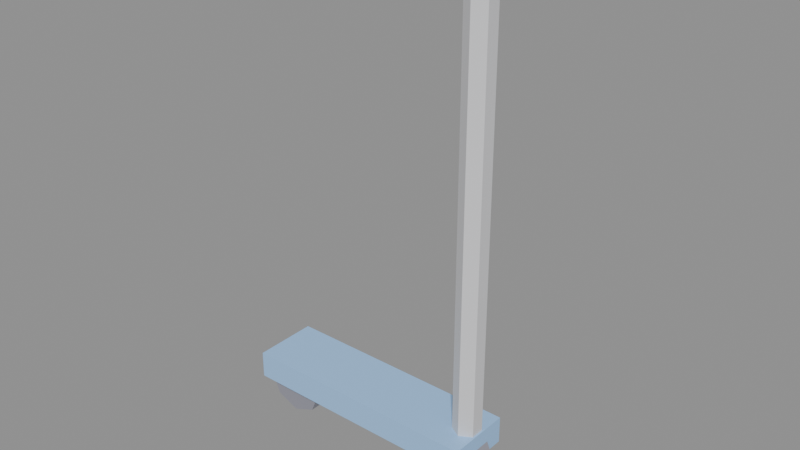 # Source: KID_PATENTE_v01.blend  (saved by Blender 4.2.66; exported with 4.5.12 LTS)
import bpy
from mathutils import Matrix  # noqa: F401  (used for matrix-valued properties, if any)

bpy.ops.wm.read_factory_settings(use_empty=True)
scene = bpy.context.scene
scene.name = 'Scene'

# ---- materials (node trees are filled in below, after node groups)
mat_polyroom_pbr = bpy.data.materials.new('Polyroom_PBR')

# ---- material node trees
mat_polyroom_pbr.use_nodes = True; mat_polyroom_pbr.node_tree.nodes.clear()
_N = mat_polyroom_pbr.node_tree.nodes; _L = mat_polyroom_pbr.node_tree.links
n0 = _N.new('ShaderNodeOutputMaterial'); n0.name = 'Material Output'; n0.location = (300, 0)
n1 = _N.new('ShaderNodeBsdfPrincipled'); n1.name = 'Principled BSDF'; n1.location = (0, 0)
n2 = _N.new('ShaderNodeVertexColor'); n2.name = 'Color Attribute'; n2.location = (-300, 0)
n2.layer_name = 'Color'
_L.new(n2.outputs[0], n1.inputs[0])
_L.new(n1.outputs[0], n0.inputs[0])
n0.is_active_output = True

# ---- meshes
me_kid_patente_v01 = bpy.data.meshes.new('KID_PATENTE_v01')
me_kid_patente_v01.from_pydata([(-0.225, -0.06, 0.075), (-0.225, -0.06, 0.125), (-0.225, 0.06, 0.075), (-0.225, 0.06, 0.125), (0.225, -0.06, 0.075), (0.225, -0.06, 0.125), (0.225, 0.06, 0.075), (0.225, 0.06, 0.125), (0.2, 0.025, 0.1), (0.2, 0.025, 0.9), (0.2217, 0.0125, 0.1), (0.2217, 0.0125, 0.9), (0.2217, -0.0125, 0.1), (0.2217, -0.0125, 0.9), (0.2, -0.025, 0.1), (0.2, -0.025, 0.9), (0.1783, -0.0125, 0.1), (0.1783, -0.0125, 0.9), (0.1783, 0.0125, 0.1), (0.1783, 0.0125, 0.9), (0.05, 0.02, 0.9), (0.35, 0.02, 0.9), (0.05, 0.01, 0.8827), (0.35, 0.01, 0.8827), (0.05, -0.01, 0.8827), (0.35, -0.01, 0.8827), (0.05, -0.02, 0.9), (0.35, -0.02, 0.9), (0.05, -0.01, 0.9173), (0.35, -0.01, 0.9173), (0.05, 0.01, 0.9173), (0.35, 0.01, 0.9173), (-0.18, 0.025, 0.12), (-0.18, -0.025, 0.12), (-0.1376, 0.025, 0.1024), (-0.1376, -0.025, 0.1024), (-0.12, 0.025, 0.06), (-0.12, -0.025, 0.06), (-0.1376, 0.025, 0.01757), (-0.1376, -0.025, 0.01757), (-0.18, 0.025, 8.941e-08), (-0.18, -0.025, -9.686e-08), (-0.2224, 0.025, 0.01757), (-0.2224, -0.025, 0.01757), (-0.24, 0.025, 0.06), (-0.24, -0.025, 0.06), (-0.2224, 0.025, 0.1024), (-0.2224, -0.025, 0.1024), (0.18, 0.025, 0.12), (0.18, -0.025, 0.12), (0.2224, 0.025, 0.1024), (0.2224, -0.025, 0.1024), (0.24, 0.025, 0.06), (0.24, -0.025, 0.06), (0.2224, 0.025, 0.01757), (0.2224, -0.025, 0.01757), (0.18, 0.025, 8.941e-08), (0.18, -0.025, -9.686e-08), (0.1376, 0.025, 0.01757), (0.1376, -0.025, 0.01757), (0.12, 0.025, 0.06), (0.12, -0.025, 0.06), (0.1376, 0.025, 0.1024), (0.1376, -0.025, 0.1024)], [], [(0, 1, 3, 2), (2, 3, 7, 6), (6, 7, 5, 4), (4, 5, 1, 0), (2, 6, 4, 0), (7, 3, 1, 5), (8, 9, 11, 10), (10, 11, 13, 12), (12, 13, 15, 14), (14, 15, 17, 16), (11, 9, 19, 17, 15, 13), (16, 17, 19, 18), (18, 19, 9, 8), (8, 10, 12, 14, 16, 18), (20, 21, 23, 22), (22, 23, 25, 24), (24, 25, 27, 26), (26, 27, 29, 28), (23, 21, 31, 29, 27, 25), (28, 29, 31, 30), (30, 31, 21, 20), (20, 22, 24, 26, 28, 30), (32, 33, 35, 34), (34, 35, 37, 36), (36, 37, 39, 38), (38, 39, 41, 40), (40, 41, 43, 42), (42, 43, 45, 44), (35, 33, 47, 45, 43, 41, 39, 37), (44, 45, 47, 46), (46, 47, 33, 32), (32, 34, 36, 38, 40, 42, 44, 46), (48, 49, 51, 50), (50, 51, 53, 52), (52, 53, 55, 54), (54, 55, 57, 56), (56, 57, 59, 58), (58, 59, 61, 60), (51, 49, 63, 61, 59, 57, 55, 53), (60, 61, 63, 62), (62, 63, 49, 48), (48, 50, 52, 54, 56, 58, 60, 62)])
_uv = me_kid_patente_v01.uv_layers.new(name='UVMap')
_uv.uv.foreach_set('vector', [0.7766, 0.5397, 0.7151, 0.5397, 0.7151, 0.392, 0.7766, 0.392, 0.6233, 0.5616, 0.5618, 0.5616, 0.5618, 0.007548, 0.6233, 0.007548, 0.8533, 0.5397, 0.7917, 0.5397, 0.7917, 0.392, 0.8533, 0.392, 0.7, 0.5616, 0.6384, 0.5616, 0.6384, 0.007548, 0.7, 0.007548, 0.1553, 0.007548, 0.1553, 0.5616, 0.007548, 0.5616, 0.007548, 0.007548, 0.3181, 0.007548, 0.3181, 0.5616, 0.1704, 0.5616, 0.1704, 0.007548, 0.3599, 0.9925, 0.3599, 0.007548, 0.3865, 0.007548, 0.3865, 0.9925, 0.47, 0.9925, 0.47, 0.007548, 0.5008, 0.007548, 0.5008, 0.9925, 0.4016, 0.9925, 0.4016, 0.007548, 0.4283, 0.007548, 0.4283, 0.9925, 0.4283, 0.9925, 0.4283, 0.007548, 0.4549, 0.007548, 0.4549, 0.9925, 0.0342, 0.9094, 0.007548, 0.894, 0.007548, 0.8632, 0.0342, 0.8478, 0.06086, 0.8632, 0.06086, 0.894, 0.5159, 0.9925, 0.5159, 0.007548, 0.5467, 0.007548, 0.5467, 0.9925, 0.3332, 0.9925, 0.3332, 0.007548, 0.3599, 0.007548, 0.3599, 0.9925, 0.07595, 0.894, 0.07595, 0.8632, 0.1026, 0.8478, 0.1293, 0.8632, 0.1293, 0.894, 0.1026, 0.9094, 0.7364, 0.007548, 0.7364, 0.3769, 0.7151, 0.3769, 0.7151, 0.007548, 0.8949, 0.007548, 0.8949, 0.3769, 0.8703, 0.3769, 0.8703, 0.007548, 0.8155, 0.007548, 0.8155, 0.3769, 0.7941, 0.3769, 0.7941, 0.007548, 0.7941, 0.007548, 0.7941, 0.3769, 0.7728, 0.3769, 0.7728, 0.007548, 0.187, 0.8847, 0.1657, 0.897, 0.1444, 0.8847, 0.1444, 0.8601, 0.1657, 0.8478, 0.187, 0.8601, 0.8306, 0.3769, 0.8306, 0.007548, 0.8552, 0.007548, 0.8552, 0.3769, 0.7577, 0.007548, 0.7577, 0.3769, 0.7364, 0.3769, 0.7364, 0.007548, 0.2588, 0.8478, 0.2802, 0.8601, 0.2802, 0.8847, 0.2588, 0.897, 0.2375, 0.8847, 0.2375, 0.8601, 0.007548, 0.7805, 0.0691, 0.7805, 0.0691, 0.8327, 0.007548, 0.8327, 0.5618, 0.7282, 0.6233, 0.7282, 0.6233, 0.7805, 0.5618, 0.7805, 0.5618, 0.7805, 0.6233, 0.7805, 0.6233, 0.8327, 0.5618, 0.8327, 0.1458, 0.8327, 0.0842, 0.8327, 0.0842, 0.7805, 0.1458, 0.7805, 0.1458, 0.7805, 0.0842, 0.7805, 0.0842, 0.7282, 0.1458, 0.7282, 0.7, 0.8327, 0.6384, 0.8327, 0.6384, 0.7805, 0.7, 0.7805, 0.007548, 0.6732, 0.007548, 0.6166, 0.04753, 0.5767, 0.1041, 0.5767, 0.144, 0.6166, 0.144, 0.6732, 0.1041, 0.7131, 0.04753, 0.7131, 0.7, 0.7805, 0.6384, 0.7805, 0.6384, 0.7282, 0.7, 0.7282, 0.007548, 0.7282, 0.0691, 0.7282, 0.0691, 0.7805, 0.007548, 0.7805, 0.8099, 0.5767, 0.8499, 0.6166, 0.8499, 0.6732, 0.8099, 0.7131, 0.7533, 0.7131, 0.7134, 0.6732, 0.7134, 0.6166, 0.7533, 0.5767, 0.1609, 0.7805, 0.2224, 0.7805, 0.2224, 0.8327, 0.1609, 0.8327, 0.7151, 0.7282, 0.7766, 0.7282, 0.7766, 0.7805, 0.7151, 0.7805, 0.7151, 0.7805, 0.7766, 0.7805, 0.7766, 0.8327, 0.7151, 0.8327, 0.2991, 0.8327, 0.2375, 0.8327, 0.2375, 0.7805, 0.2991, 0.7805, 0.2991, 0.7805, 0.2375, 0.7805, 0.2375, 0.7282, 0.2991, 0.7282, 0.8533, 0.8327, 0.7917, 0.8327, 0.7917, 0.7805, 0.8533, 0.7805, 0.1991, 0.5767, 0.2556, 0.5767, 0.2956, 0.6166, 0.2956, 0.6732, 0.2556, 0.7131, 0.1991, 0.7131, 0.1591, 0.6732, 0.1591, 0.6166, 0.8533, 0.7805, 0.7917, 0.7805, 0.7917, 0.7282, 0.8533, 0.7282, 0.1609, 0.7282, 0.2224, 0.7282, 0.2224, 0.7805, 0.1609, 0.7805, 0.6583, 0.5767, 0.6983, 0.6166, 0.6983, 0.6732, 0.6583, 0.7131, 0.6018, 0.7131, 0.5618, 0.6732, 0.5618, 0.6166, 0.6018, 0.5767])
_ca = me_kid_patente_v01.color_attributes.new('Color', 'FLOAT_COLOR', 'POINT')
_ca.data.foreach_set('color', [0.35, 0.6, 0.95, 1.0, 0.35, 0.6, 0.95, 1.0, 0.35, 0.6, 0.95, 1.0, 0.35, 0.6, 0.95, 1.0, 0.35, 0.6, 0.95, 1.0, 0.35, 0.6, 0.95, 1.0, 0.35, 0.6, 0.95, 1.0, 0.35, 0.6, 0.95, 1.0, 0.7, 0.7, 0.72, 1.0, 0.7, 0.7, 0.72, 1.0, 0.7, 0.7, 0.72, 1.0, 0.7, 0.7, 0.72, 1.0, 0.7, 0.7, 0.72, 1.0, 0.7, 0.7, 0.72, 1.0, 0.7, 0.7, 0.72, 1.0, 0.7, 0.7, 0.72, 1.0, 0.7, 0.7, 0.72, 1.0, 0.7, 0.7, 0.72, 1.0, 0.7, 0.7, 0.72, 1.0, 0.7, 0.7, 0.72, 1.0, 0.3, 0.3, 0.35, 1.0, 0.3, 0.3, 0.35, 1.0, 0.3, 0.3, 0.35, 1.0, 0.3, 0.3, 0.35, 1.0, 0.3, 0.3, 0.35, 1.0, 0.3, 0.3, 0.35, 1.0, 0.3, 0.3, 0.35, 1.0, 0.3, 0.3, 0.35, 1.0, 0.3, 0.3, 0.35, 1.0, 0.3, 0.3, 0.35, 1.0, 0.3, 0.3, 0.35, 1.0, 0.3, 0.3, 0.35, 1.0, 0.3, 0.3, 0.35, 1.0, 0.3, 0.3, 0.35, 1.0, 0.3, 0.3, 0.35, 1.0, 0.3, 0.3, 0.35, 1.0, 0.3, 0.3, 0.35, 1.0, 0.3, 0.3, 0.35, 1.0, 0.3, 0.3, 0.35, 1.0, 0.3, 0.3, 0.35, 1.0, 0.3, 0.3, 0.35, 1.0, 0.3, 0.3, 0.35, 1.0, 0.3, 0.3, 0.35, 1.0, 0.3, 0.3, 0.35, 1.0, 0.3, 0.3, 0.35, 1.0, 0.3, 0.3, 0.35, 1.0, 0.3, 0.3, 0.35, 1.0, 0.3, 0.3, 0.35, 1.0, 0.3, 0.3, 0.35, 1.0, 0.3, 0.3, 0.35, 1.0, 0.3, 0.3, 0.35, 1.0, 0.3, 0.3, 0.35, 1.0, 0.3, 0.3, 0.35, 1.0, 0.3, 0.3, 0.35, 1.0, 0.3, 0.3, 0.35, 1.0, 0.3, 0.3, 0.35, 1.0, 0.3, 0.3, 0.35, 1.0, 0.3, 0.3, 0.35, 1.0, 0.3, 0.3, 0.35, 1.0, 0.3, 0.3, 0.35, 1.0, 0.3, 0.3, 0.35, 1.0, 0.3, 0.3, 0.35, 1.0, 0.3, 0.3, 0.35, 1.0, 0.3, 0.3, 0.35, 1.0])
me_kid_patente_v01.materials.append(mat_polyroom_pbr)
me_kid_patente_v01.update()

# ---- objects
ob_kid_patente_v01 = bpy.data.objects.new('KID_PATENTE_v01', me_kid_patente_v01)

# ---- transforms, parenting, visibility, modifiers, constraints
ob_kid_patente_v01.location = (0.0, 0.0, 0.0)

# ---- collection membership
scene.collection.objects.link(ob_kid_patente_v01)

# ---- scene / render settings (as saved in the file)
scene.frame_start = 1; scene.frame_end = 250; scene.frame_set(1)
scene.render.engine = 'BLENDER_EEVEE_NEXT'
bpy.context.view_layer.update()

# ---- added for rendering (the .blend has no active camera and no usable light): camera, sun + grey world if the file has none
cam_auto = bpy.data.cameras.new('AutoCamera')
cam_auto.lens = 50.0
cam_auto.sensor_width = 36.0
cam_auto.clip_end = 1000.0
ob_auto_camera = bpy.data.objects.new('AutoCamera', cam_auto)
scene.collection.objects.link(ob_auto_camera)
ob_auto_camera.location = (1.07021, -1.21825, 1.27083)
ob_auto_camera.rotation_euler = (1.09748, -7.21219e-08, 0.694738)
scene.camera = ob_auto_camera
light_auto_sun = bpy.data.lights.new('AutoSun', 'SUN')
light_auto_sun.energy = 3.0
light_auto_sun.angle = 0.0523599
ob_auto_sun = bpy.data.objects.new('AutoSun', light_auto_sun)
scene.collection.objects.link(ob_auto_sun)
ob_auto_sun.rotation_euler = (0.872665, 0.174533, 0.523599)
if scene.world is None:
    world_auto = bpy.data.worlds.new('AutoWorld')
    world_auto.color = (0.3, 0.3, 0.3)
    scene.world = world_auto
bpy.context.view_layer.update()
